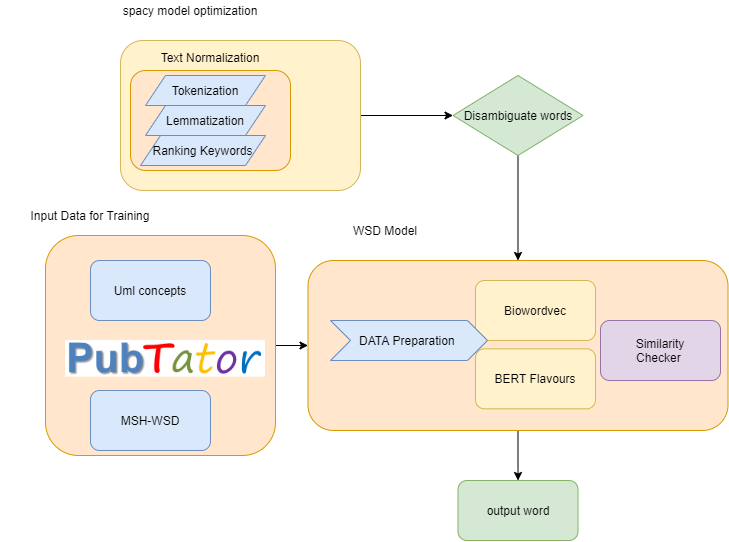

The diagram above was exported from draw.io. Its source (the exported page's mxGraphModel, read from the mxfile embedded in the PNG):
<mxGraphModel dx="1280" dy="803" grid="1" gridSize="10" guides="1" tooltips="1" connect="1" arrows="1" fold="1" page="1" pageScale="1" pageWidth="850" pageHeight="1100" math="0" shadow="0">
  <root>
    <mxCell id="0" />
    <mxCell id="1" parent="0" />
    <mxCell id="wDGlqHEC7-pp7HEbwmgM-35" style="edgeStyle=orthogonalEdgeStyle;rounded=0;orthogonalLoop=1;jettySize=auto;html=1;exitX=1;exitY=0.5;exitDx=0;exitDy=0;" edge="1" parent="1" source="wDGlqHEC7-pp7HEbwmgM-30" target="wDGlqHEC7-pp7HEbwmgM-21">
      <mxGeometry relative="1" as="geometry" />
    </mxCell>
    <mxCell id="wDGlqHEC7-pp7HEbwmgM-30" value="" style="rounded=1;whiteSpace=wrap;html=1;fillColor=#ffe6cc;strokeColor=#d79b00;" vertex="1" parent="1">
      <mxGeometry x="95" y="355" width="230" height="220" as="geometry" />
    </mxCell>
    <mxCell id="wDGlqHEC7-pp7HEbwmgM-26" style="edgeStyle=orthogonalEdgeStyle;rounded=0;orthogonalLoop=1;jettySize=auto;html=1;exitX=1;exitY=0.5;exitDx=0;exitDy=0;" edge="1" parent="1" source="wDGlqHEC7-pp7HEbwmgM-7" target="wDGlqHEC7-pp7HEbwmgM-13">
      <mxGeometry relative="1" as="geometry" />
    </mxCell>
    <mxCell id="wDGlqHEC7-pp7HEbwmgM-7" value="" style="rounded=1;whiteSpace=wrap;html=1;fillColor=#fff2cc;strokeColor=#d6b656;" vertex="1" parent="1">
      <mxGeometry x="170" y="160" width="240" height="150" as="geometry" />
    </mxCell>
    <mxCell id="wDGlqHEC7-pp7HEbwmgM-11" value="Text Normalization&lt;br&gt;&lt;br&gt;&lt;br&gt;&lt;br&gt;&lt;br&gt;&lt;br&gt;&lt;br&gt;&lt;br&gt;&lt;br&gt;&lt;br&gt;" style="rounded=1;whiteSpace=wrap;html=1;fillColor=#ffe6cc;strokeColor=#d79b00;" vertex="1" parent="1">
      <mxGeometry x="180" y="190" width="160" height="100" as="geometry" />
    </mxCell>
    <mxCell id="wDGlqHEC7-pp7HEbwmgM-12" value="spacy model optimization" style="text;html=1;strokeColor=none;fillColor=none;align=center;verticalAlign=middle;whiteSpace=wrap;rounded=0;" vertex="1" parent="1">
      <mxGeometry x="170" y="120" width="140" height="20" as="geometry" />
    </mxCell>
    <mxCell id="wDGlqHEC7-pp7HEbwmgM-40" style="edgeStyle=orthogonalEdgeStyle;rounded=0;orthogonalLoop=1;jettySize=auto;html=1;exitX=0.5;exitY=1;exitDx=0;exitDy=0;" edge="1" parent="1" source="wDGlqHEC7-pp7HEbwmgM-13" target="wDGlqHEC7-pp7HEbwmgM-21">
      <mxGeometry relative="1" as="geometry" />
    </mxCell>
    <mxCell id="wDGlqHEC7-pp7HEbwmgM-13" value="Disambiguate words" style="rhombus;whiteSpace=wrap;html=1;fillColor=#d5e8d4;strokeColor=#82b366;" vertex="1" parent="1">
      <mxGeometry x="502.5" y="195" width="130" height="80" as="geometry" />
    </mxCell>
    <mxCell id="wDGlqHEC7-pp7HEbwmgM-14" value="Lemmatization" style="shape=parallelogram;perimeter=parallelogramPerimeter;whiteSpace=wrap;html=1;fixedSize=1;fillColor=#dae8fc;strokeColor=#6c8ebf;" vertex="1" parent="1">
      <mxGeometry x="195" y="225" width="120" height="30" as="geometry" />
    </mxCell>
    <mxCell id="wDGlqHEC7-pp7HEbwmgM-15" value="Ranking Keywords" style="shape=parallelogram;perimeter=parallelogramPerimeter;whiteSpace=wrap;html=1;fixedSize=1;fillColor=#dae8fc;strokeColor=#6c8ebf;" vertex="1" parent="1">
      <mxGeometry x="190" y="255" width="125" height="30" as="geometry" />
    </mxCell>
    <mxCell id="wDGlqHEC7-pp7HEbwmgM-18" value="Tokenization" style="shape=parallelogram;perimeter=parallelogramPerimeter;whiteSpace=wrap;html=1;fixedSize=1;fillColor=#dae8fc;strokeColor=#6c8ebf;" vertex="1" parent="1">
      <mxGeometry x="195" y="195" width="120" height="30" as="geometry" />
    </mxCell>
    <mxCell id="wDGlqHEC7-pp7HEbwmgM-57" style="edgeStyle=orthogonalEdgeStyle;rounded=0;orthogonalLoop=1;jettySize=auto;html=1;exitX=0.5;exitY=1;exitDx=0;exitDy=0;" edge="1" parent="1" source="wDGlqHEC7-pp7HEbwmgM-21" target="wDGlqHEC7-pp7HEbwmgM-56">
      <mxGeometry relative="1" as="geometry" />
    </mxCell>
    <mxCell id="wDGlqHEC7-pp7HEbwmgM-21" value="" style="rounded=1;whiteSpace=wrap;html=1;fillColor=#ffe6cc;strokeColor=#d79b00;" vertex="1" parent="1">
      <mxGeometry x="357.5" y="380" width="420" height="170" as="geometry" />
    </mxCell>
    <mxCell id="wDGlqHEC7-pp7HEbwmgM-22" value="WSD Model" style="text;html=1;strokeColor=none;fillColor=none;align=center;verticalAlign=middle;whiteSpace=wrap;rounded=0;" vertex="1" parent="1">
      <mxGeometry x="400" y="330" width="70" height="40" as="geometry" />
    </mxCell>
    <mxCell id="wDGlqHEC7-pp7HEbwmgM-23" value="BERT Flavours" style="rounded=1;whiteSpace=wrap;html=1;fillColor=#fff2cc;strokeColor=#d6b656;" vertex="1" parent="1">
      <mxGeometry x="525" y="468.32" width="120" height="60" as="geometry" />
    </mxCell>
    <mxCell id="wDGlqHEC7-pp7HEbwmgM-24" value="Biowordvec" style="rounded=1;whiteSpace=wrap;html=1;fillColor=#fff2cc;strokeColor=#d6b656;" vertex="1" parent="1">
      <mxGeometry x="525" y="400" width="120" height="60" as="geometry" />
    </mxCell>
    <mxCell id="wDGlqHEC7-pp7HEbwmgM-27" value="Uml concepts" style="rounded=1;whiteSpace=wrap;html=1;fillColor=#dae8fc;strokeColor=#6c8ebf;" vertex="1" parent="1">
      <mxGeometry x="140" y="380" width="120" height="60" as="geometry" />
    </mxCell>
    <mxCell id="wDGlqHEC7-pp7HEbwmgM-32" value="" style="shape=image;verticalLabelPosition=bottom;labelBackgroundColor=#ffffff;verticalAlign=top;aspect=fixed;imageAspect=0;image=data:image/png,(base64 omitted: 8840 chars);" vertex="1" parent="1">
      <mxGeometry x="115" y="460" width="200" height="36.64" as="geometry" />
    </mxCell>
    <mxCell id="wDGlqHEC7-pp7HEbwmgM-34" value="Input Data for Training" style="text;html=1;strokeColor=none;fillColor=none;align=center;verticalAlign=middle;whiteSpace=wrap;rounded=0;" vertex="1" parent="1">
      <mxGeometry x="50" y="315" width="180" height="40" as="geometry" />
    </mxCell>
    <mxCell id="wDGlqHEC7-pp7HEbwmgM-46" value="MSH-WSD" style="rounded=1;whiteSpace=wrap;html=1;fillColor=#dae8fc;strokeColor=#6c8ebf;" vertex="1" parent="1">
      <mxGeometry x="140" y="510" width="120" height="60" as="geometry" />
    </mxCell>
    <mxCell id="wDGlqHEC7-pp7HEbwmgM-52" value="DATA Preparation&amp;nbsp;" style="shape=step;perimeter=stepPerimeter;whiteSpace=wrap;html=1;fixedSize=1;fillColor=#dae8fc;strokeColor=#6c8ebf;" vertex="1" parent="1">
      <mxGeometry x="380" y="440" width="157" height="40" as="geometry" />
    </mxCell>
    <mxCell id="wDGlqHEC7-pp7HEbwmgM-53" value="Similarity&lt;br&gt;Checker&amp;nbsp;" style="rounded=1;whiteSpace=wrap;html=1;fillColor=#e1d5e7;strokeColor=#9673a6;" vertex="1" parent="1">
      <mxGeometry x="650" y="440" width="120" height="60" as="geometry" />
    </mxCell>
    <mxCell id="wDGlqHEC7-pp7HEbwmgM-56" value="output word" style="rounded=1;whiteSpace=wrap;html=1;fillColor=#d5e8d4;strokeColor=#82b366;" vertex="1" parent="1">
      <mxGeometry x="507.5" y="600" width="120" height="60" as="geometry" />
    </mxCell>
  </root>
</mxGraphModel>